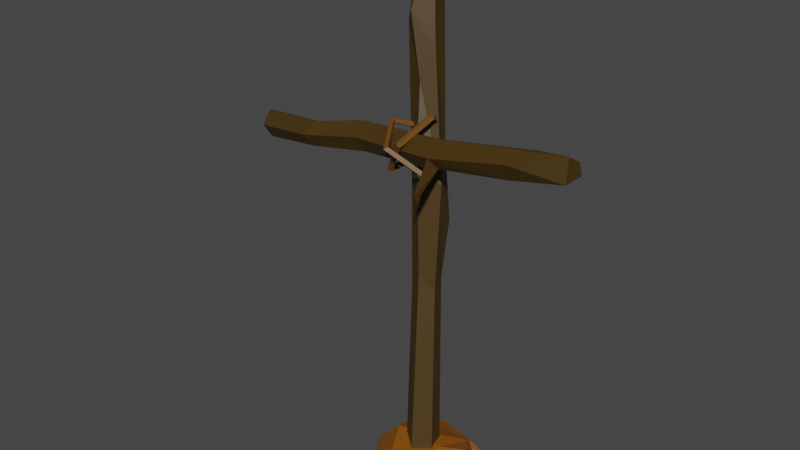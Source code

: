 # Source: stickcross.blend  (saved by Blender 3.4.6; exported with 4.5.12 LTS)
import bpy
from mathutils import Matrix  # noqa: F401  (used for matrix-valued properties, if any)

bpy.ops.wm.read_factory_settings(use_empty=True)
scene = bpy.context.scene
scene.name = 'Scene'

# ---- collections
col_collection = bpy.data.collections.new('Collection'); scene.collection.children.link(col_collection)

# ---- materials (node trees are filled in below, after node groups)
mat_material_002 = bpy.data.materials.new('Material.002')
mat_material_002.use_transparent_shadow = False
mat_material_003 = bpy.data.materials.new('Material.003')
mat_material_003.use_transparent_shadow = False
mat_rope = bpy.data.materials.new('rope')
mat_rope.use_transparent_shadow = False

# ---- material node trees
mat_material_002.use_nodes = True; mat_material_002.node_tree.nodes.clear()
_N = mat_material_002.node_tree.nodes; _L = mat_material_002.node_tree.links
n0 = _N.new('ShaderNodeBsdfPrincipled'); n0.name = 'Principled BSDF'; n0.location = (10, 300)
n0.distribution = 'GGX'
n0.subsurface_method = 'RANDOM_WALK_SKIN'
n0.inputs[0].default_value = (0.0581, 0.03085, 0.002341, 1.0)
n0.inputs[3].default_value = 1.45
n0.inputs[27].default_value = (0.0, 0.0, 0.0, 1.0)
n0.inputs[28].default_value = 1.0
n1 = _N.new('ShaderNodeOutputMaterial'); n1.name = 'Material Output'; n1.location = (300, 300)
_L.new(n0.outputs[0], n1.inputs[0])
n1.is_active_output = True
mat_material_003.use_nodes = True; mat_material_003.node_tree.nodes.clear()
_N = mat_material_003.node_tree.nodes; _L = mat_material_003.node_tree.links
n0 = _N.new('ShaderNodeBsdfPrincipled'); n0.name = 'Principled BSDF'; n0.location = (10, 300)
n0.distribution = 'GGX'
n0.subsurface_method = 'RANDOM_WALK_SKIN'
n0.inputs[0].default_value = (0.2266, 0.07107, 0.0, 1.0)
n0.inputs[3].default_value = 1.45
n0.inputs[27].default_value = (0.0, 0.0, 0.0, 1.0)
n0.inputs[28].default_value = 1.0
n1 = _N.new('ShaderNodeOutputMaterial'); n1.name = 'Material Output'; n1.location = (300, 300)
_L.new(n0.outputs[0], n1.inputs[0])
n1.is_active_output = True
mat_rope.use_nodes = True; mat_rope.node_tree.nodes.clear()
_N = mat_rope.node_tree.nodes; _L = mat_rope.node_tree.links
n0 = _N.new('ShaderNodeBsdfPrincipled'); n0.name = 'Principled BSDF'; n0.location = (10, 300)
n0.distribution = 'GGX'
n0.subsurface_method = 'RANDOM_WALK_SKIN'
n0.inputs[0].default_value = (0.147, 0.06125, 0.006995, 1.0)
n0.inputs[3].default_value = 1.45
n0.inputs[27].default_value = (0.0, 0.0, 0.0, 1.0)
n0.inputs[28].default_value = 1.0
n1 = _N.new('ShaderNodeOutputMaterial'); n1.name = 'Material Output'; n1.location = (300, 300)
_L.new(n0.outputs[0], n1.inputs[0])
n1.is_active_output = True

# ---- world
world_world = bpy.data.worlds.new('World'); scene.world = world_world
world_world.use_nodes = True; world_world.node_tree.nodes.clear()
_N = world_world.node_tree.nodes; _L = world_world.node_tree.links
n0 = _N.new('ShaderNodeOutputWorld'); n0.name = 'World Output'; n0.location = (300, 300)
n1 = _N.new('ShaderNodeBackground'); n1.name = 'Background'; n1.location = (10, 300)
n1.inputs[0].default_value = (0.05088, 0.05088, 0.05088, 1.0)
_L.new(n1.outputs[0], n0.inputs[0])
n0.is_active_output = True
world_world.color = (0.05088, 0.05088, 0.05088)
world_world.use_sun_shadow = False
world_world.sun_shadow_jitter_overblur = 0.0

# ---- meshes
me_cylinder = bpy.data.meshes.new('Cylinder')
me_cylinder.from_pydata([(-0.6145, -0.01347, -0.07569), (0.6816, -0.04851, 0.08086), (0.6671, -0.01562, 0.1566), (0.6773, 0.02973, 0.128), (0.6798, 0.04483, 0.07707), (-0.3818, -0.04112, -0.04442), (-0.6182, 0.02587, -0.02765), (-0.6069, 0.07785, -0.05162), (-0.6018, 0.0769, -0.1097), (-0.6049, 0.01687, -0.1266), (-0.1619, -0.02162, -0.001817), (0.4743, -0.05026, 0.08657), (0.5187, 0.05135, 0.1133), (0.4572, -0.02322, 0.02301), (0.1637, -0.01086, 0.07851), (0.1699, 0.04209, 0.05582), (0.1494, 0.04647, -0.009358), (-0.1583, 0.01965, 0.04881), (-0.1289, 0.07411, 0.02377), (-0.1458, 0.07521, -0.04153), (-0.1385, 0.00719, -0.05662), (-0.3723, -0.004505, -0.001806), (-0.3676, 0.04639, -0.02285), (-0.36, 0.04169, -0.07741), (-0.36, -0.01211, -0.09008), (0.1778, -0.05594, 0.02746), (0.1712, -0.02547, -0.02471), (0.2164, -0.156, -0.07389), (0.2152, -0.1691, -0.05158), (0.2021, -0.02837, -0.01256)], [], [(2, 3, 12), (3, 4, 12), (1, 11, 13), (24, 5, 9), (5, 21, 6), (28, 27, 29), (29, 27, 26), (11, 1, 2), (2, 1, 4, 3), (4, 1, 13), (8, 9, 0, 6, 7), (25, 10, 20, 26), (9, 5, 0), (0, 5, 6), (26, 20, 19, 16), (16, 19, 18, 15), (18, 17, 14, 15), (17, 10, 25, 14), (21, 5, 10, 17), (22, 21, 17, 18), (19, 23, 22, 18), (20, 24, 23, 19), (10, 5, 24, 20), (25, 29, 13, 11), (13, 29, 16, 4), (4, 16, 15, 12), (12, 15, 14, 2), (14, 25, 11, 2), (9, 8, 23, 24), (16, 29, 26), (8, 7, 22, 23), (22, 7, 6, 21), (27, 28, 25, 26), (25, 28, 29)])
_uv = me_cylinder.uv_layers.new(name='UVMap')
_uv.uv.foreach_set('vector', [0.8, 0.9982, 0.6, 1.0, 0.6, 0.9396, 0.6, 1.0, 0.4, 0.9973, 0.6, 0.9396, 0.1, 1.0, 2.98e-08, 0.9225, 0.2, 0.9119, 0.2, 0.5988, 2.98e-08, 0.5931, 0.2, 0.5007, 1.0, 0.5931, 0.8, 0.5988, 0.8, 0.5009, 0.02506, 0.8008, 0.1765, 0.8022, 0.181, 0.8072, 0.181, 0.8072, 0.1765, 0.8022, 0.1728, 0.794, 1.0, 0.9225, 1.0, 1.0, 0.8, 0.9982, 0.4783, 0.3242, 0.1358, 0.407, 0.1089, 0.05584, 0.3911, 0.05584, 0.4, 0.9973, 0.1, 1.0, 0.2, 0.9119, 0.6089, 0.05584, 0.5217, 0.3242, 0.75, 0.49, 0.9783, 0.3242, 0.8911, 0.05584, 0.02408, 0.8009, 2.98e-08, 0.6575, 0.2, 0.666, 0.1728, 0.794, 0.2, 0.5007, 2.98e-08, 0.5931, 2.98e-08, 0.5, 1.0, 0.5, 1.0, 0.5931, 0.8, 0.5009, 0.1728, 0.794, 0.2, 0.666, 0.4, 0.6616, 0.4, 0.7951, 0.4, 0.7951, 0.4, 0.6616, 0.6, 0.6766, 0.6, 0.8079, 0.6, 0.6766, 0.8, 0.6628, 0.8, 0.8073, 0.6, 0.8079, 0.8, 0.6628, 1.0, 0.6575, 1.0, 0.8263, 0.8, 0.8073, 0.8, 0.5988, 1.0, 0.5931, 1.0, 0.6575, 0.8, 0.6628, 0.6, 0.5988, 0.8, 0.5988, 0.8, 0.6628, 0.6, 0.6766, 0.4, 0.6616, 0.4, 0.5988, 0.6, 0.5988, 0.6, 0.6766, 0.2, 0.666, 0.2, 0.5988, 0.4, 0.5988, 0.4, 0.6616, 2.98e-08, 0.6575, 2.98e-08, 0.5931, 0.2, 0.5988, 0.2, 0.666, 0.02408, 0.8009, 0.181, 0.8072, 0.2, 0.9119, 2.98e-08, 0.9225, 0.2, 0.9119, 0.181, 0.8072, 0.4, 0.7951, 0.4, 0.9973, 0.4, 0.9973, 0.4, 0.7951, 0.6, 0.8079, 0.6, 0.9396, 0.6, 0.9396, 0.6, 0.8079, 0.8, 0.8073, 0.8, 0.9982, 0.8, 0.8073, 1.0, 0.8263, 1.0, 0.9225, 0.8, 0.9982, 0.2, 0.5007, 0.4, 0.5022, 0.4, 0.5988, 0.2, 0.5988, 0.4, 0.7951, 0.181, 0.8072, 0.1728, 0.794, 0.4, 0.5022, 0.6, 0.5033, 0.6, 0.5988, 0.4, 0.5988, 0.6, 0.5988, 0.6, 0.5033, 0.8, 0.5009, 0.8, 0.5988, 0.1765, 0.8022, 0.02506, 0.8008, 0.02408, 0.8009, 0.1728, 0.794, 0.02408, 0.8009, 0.02506, 0.8008, 0.181, 0.8072])
me_cylinder.materials.append(mat_material_002)
me_cylinder.update()
me_cylinder_001 = bpy.data.meshes.new('Cylinder.001')
me_cylinder_001.from_pydata([(0.1256, -0.2295, -0.8943), (-0.08164, 0.1269, 0.8365), (-0.1649, 0.1442, 0.8204), (0.1016, -0.1256, -0.9208), (-0.145, 0.2003, 0.8125), (-0.09583, 0.1984, 0.8181), (0.00186, 0.01666, -0.1717), (0.06246, 0.04669, -0.07277), (-0.05492, 0.02649, 0.4011), (0.02667, 0.06386, 0.1644), (0.06041, -0.08079, -0.7666), (0.0439, -0.095, -0.24), (0.06626, -0.1846, -0.9118), (0.1644, -0.1183, -0.9112), (0.1818, -0.1856, -0.8944), (-0.0006038, -0.0752, -0.3046), (0.07689, -0.01194, -0.2689), (0.09652, -0.07273, -0.2936), (-0.05961, -0.00717, 0.09312), (-0.04039, 0.05983, 0.1488), (0.07201, -0.01458, 0.07823), (-0.008766, -0.04559, 0.1737), (-0.1093, 0.04424, 0.627), (-0.1523, 0.08657, 0.5699), (-0.1391, 0.1602, 0.5971), (-0.028, 0.07235, 0.5098)], [], [(4, 5, 24), (5, 1, 25), (25, 1, 22), (18, 6, 15), (11, 18, 15), (9, 25, 20), (15, 6, 10), (6, 16, 10), (18, 19, 6), (9, 20, 7), (5, 25, 9), (24, 5, 9), (22, 23, 8), (24, 23, 2, 4), (1, 5, 4, 2), (2, 23, 22, 1), (13, 14, 0, 12, 3), (20, 17, 16, 7), (17, 20, 11), (8, 21, 20, 25), (6, 7, 16), (19, 18, 23, 24), (19, 24, 9), (18, 21, 8, 23), (15, 12, 0, 11), (14, 13, 16, 17), (12, 15, 10), (10, 16, 13), (11, 0, 14, 17), (7, 6, 19, 9), (3, 10, 13), (12, 10, 3), (11, 21, 18), (20, 21, 11), (25, 22, 8)])
_uv = me_cylinder_001.uv_layers.new(name='UVMap')
_uv.uv.foreach_set('vector', [0.6, 1.0, 0.4, 0.9992, 0.6, 0.9365, 0.4, 0.9992, 0.1318, 1.0, 0.2, 0.905, 0.2, 0.905, 0.1318, 1.0, 2.98e-08, 0.9375, 0.8, 0.7952, 0.6, 0.7199, 0.8, 0.6749, 1.0, 0.6914, 0.8, 0.7952, 0.8, 0.6749, 0.4, 0.8142, 0.2, 0.905, 0.2, 0.7861, 0.8, 0.6749, 0.6, 0.7199, 0.6, 0.5644, 0.6, 0.7199, 0.4, 0.6848, 0.6, 0.5644, 0.8, 0.7952, 0.6, 0.8125, 0.6, 0.7199, 0.4, 0.8142, 0.2, 0.7861, 0.4, 0.75, 0.4, 0.9992, 0.2, 0.905, 0.4, 0.8142, 0.6, 0.9365, 0.4, 0.9992, 0.4, 0.8142, 1.0, 0.9375, 0.8, 0.926, 1.0, 0.875, 0.6, 0.9365, 0.8, 0.926, 0.8, 1.0, 0.6, 1.0, 0.09961, 0.3807, 0.1089, 0.05584, 0.3911, 0.05584, 0.4783, 0.3242, 0.8, 1.0, 0.8, 0.926, 1.0, 0.9375, 1.0, 1.0, 0.6089, 0.05584, 0.5217, 0.3242, 0.75, 0.49, 0.9783, 0.3242, 0.8911, 0.05584, 0.2, 0.7861, 0.2, 0.6741, 0.4, 0.6848, 0.4, 0.75, 0.2, 0.6741, 0.2, 0.7861, 2.98e-08, 0.6914, 2.98e-08, 0.875, 2.98e-08, 0.8125, 0.2, 0.7861, 0.2, 0.905, 0.6, 0.7199, 0.4, 0.75, 0.4, 0.6848, 0.6, 0.8125, 0.8, 0.7952, 0.8, 0.926, 0.6, 0.9365, 0.6, 0.8125, 0.6, 0.9365, 0.4, 0.8142, 0.8, 0.7952, 1.0, 0.8125, 1.0, 0.875, 0.8, 0.926, 0.8, 0.6749, 0.8, 0.5019, 1.0, 0.5015, 1.0, 0.6914, 0.2, 0.5016, 0.4, 0.5012, 0.4, 0.6848, 0.2, 0.6741, 0.8, 0.5019, 0.8, 0.6749, 0.6, 0.5644, 0.6, 0.5644, 0.4, 0.6848, 0.4, 0.5012, 2.98e-08, 0.6914, 2.98e-08, 0.5015, 0.2, 0.5016, 0.2, 0.6741, 0.4, 0.75, 0.6, 0.7199, 0.6, 0.8125, 0.4, 0.8142, 0.6, 0.5, 0.6, 0.5644, 0.4, 0.5012, 0.8, 0.5019, 0.6, 0.5644, 0.6, 0.5, 1.0, 0.6914, 1.0, 0.8125, 0.8, 0.7952, 0.2, 0.7861, 2.98e-08, 0.8125, 2.98e-08, 0.6914, 0.2, 0.905, 2.98e-08, 0.9375, 2.98e-08, 0.875])
me_cylinder_001.materials.append(mat_material_002)
me_cylinder_001.update()
me_cube = bpy.data.meshes.new('Cube')
me_cube.from_pydata([(-0.184, -0.08167, -0.03367), (-0.1728, 0.1317, 0.02421), (0.1285, -0.1373, -0.04285), (-0.2073, -0.03498, 0.00536), (-0.157, 0.1467, -0.02681), (-0.08394, 0.1931, 0.004644), (0.07042, 0.1402, 0.02401), (0.1322, 0.1555, -0.01938), (0.1097, 0.06494, 0.04697), (0.1664, -0.04755, 0.0001166), (0.1797, -0.04395, -0.07333), (0.03956, -0.2152, -0.006233), (0.04301, -0.1747, -0.06188), (-0.1152, -0.1677, -0.009038), (0.05738, 0.2001, -0.04738), (0.1766, 0.06569, -0.07726), (-0.03335, 0.03535, 0.06949), (-0.14, -0.004819, 0.07327), (0.03237, 0.008237, 0.05669), (-0.09035, -0.1027, 0.05297), (0.04825, -0.1309, 0.04011)], [], [(0, 13, 3), (3, 17, 1), (3, 19, 17), (1, 5, 4), (5, 6, 14), (6, 7, 14), (6, 15, 7), (8, 15, 6), (8, 9, 15), (12, 13, 0), (2, 12, 10), (18, 9, 8), (16, 19, 20), (18, 2, 9), (20, 11, 2), (20, 13, 11), (4, 0, 3), (4, 3, 1), (1, 6, 5), (4, 5, 14), (6, 1, 16), (6, 18, 8), (1, 17, 16), (16, 18, 6), (10, 12, 15), (2, 11, 12), (15, 12, 0), (12, 11, 13), (14, 0, 4), (0, 14, 15), (16, 20, 18), (16, 17, 19), (20, 19, 13), (18, 20, 2), (19, 3, 13), (10, 15, 9), (10, 9, 2), (15, 14, 7)])
_uv = me_cube.uv_layers.new(name='UVMap')
_uv.uv.foreach_set('vector', [0.4729, 0.05011, 0.5667, 0.01918, 0.5215, 0.1174, 0.5215, 0.1174, 0.6017, 0.1836, 0.5029, 0.2502, 0.5215, 0.1174, 0.625, 0.1426, 0.6017, 0.1836, 0.5029, 0.2502, 0.4629, 0.332, 0.4097, 0.2379, 0.4629, 0.332, 0.5548, 0.4546, 0.3889, 0.4908, 0.5548, 0.4546, 0.4878, 0.5102, 0.3889, 0.4908, 0.5548, 0.4546, 0.4439, 0.6022, 0.4878, 0.5102, 0.6294, 0.5205, 0.4439, 0.6022, 0.5548, 0.4546, 0.6294, 0.5205, 0.5927, 0.6424, 0.4439, 0.6022, 0.5252, 0.8367, 0.5735, 0.9718, 0.4777, 0.9957, 0.5883, 0.7438, 0.5252, 0.8367, 0.5025, 0.6794, 0.7031, 0.5567, 0.5927, 0.6424, 0.6294, 0.5205, 0.7685, 0.537, 0.8085, 0.6356, 0.7119, 0.6806, 0.7031, 0.5567, 0.5883, 0.7438, 0.5927, 0.6424, 0.7119, 0.6806, 0.7092, 0.7489, 0.5883, 0.7438, 0.7119, 0.6806, 0.8586, 0.7147, 0.7092, 0.7489, 0.4097, 0.2379, 0.4729, 0.05011, 0.5215, 0.1174, 0.4097, 0.2379, 0.5215, 0.1174, 0.5029, 0.2502, 0.5029, 0.2502, 0.5548, 0.4546, 0.4629, 0.332, 0.4097, 0.2379, 0.4629, 0.332, 0.4245, 0.4492, 0.5548, 0.4546, 0.5029, 0.2502, 0.6222, 0.3415, 0.5548, 0.4546, 0.623, 0.4107, 0.6294, 0.5205, 0.5029, 0.2502, 0.6017, 0.1836, 0.6224, 0.2681, 0.6222, 0.3415, 0.623, 0.4107, 0.5548, 0.4546, 0.5025, 0.6794, 0.5252, 0.8367, 0.372, 0.704, 0.6101, 0.7798, 0.6093, 0.8439, 0.5252, 0.8367, 0.372, 0.704, 0.5252, 0.8367, 0.4777, 0.9957, 0.5252, 0.8367, 0.6093, 0.8439, 0.5735, 0.9718, 0.3889, 0.4908, 0.1719, 0.7473, 0.1427, 0.5052, 0.1719, 0.7473, 0.3889, 0.4908, 0.4439, 0.6022, 0.7685, 0.537, 0.7119, 0.6806, 0.7031, 0.5567, 0.7685, 0.537, 0.8524, 0.5647, 0.8085, 0.6356, 0.7119, 0.6806, 0.8085, 0.6356, 0.8586, 0.7147, 0.7031, 0.5567, 0.7119, 0.6806, 0.5883, 0.7438, 0.8085, 0.6356, 0.875, 0.6375, 0.8586, 0.7147, 0.5025, 0.6794, 0.4439, 0.6022, 0.5927, 0.6424, 0.5025, 0.6794, 0.5927, 0.6424, 0.5883, 0.7438, 0.4439, 0.6022, 0.3889, 0.4908, 0.4878, 0.5102])
me_cube.materials.append(mat_material_003)
me_cube.update()
me_torus_001 = bpy.data.meshes.new('Torus.001')
me_torus_001.from_pydata([(0.57, 0.0, 0.0), (0.52, 0.0, 0.05), (0.47, 0.0, 6.123e-18), (0.52, 0.0, -0.05), (0.1761, 0.5421, 0.0), (0.1607, 0.4945, 0.05), (0.1452, 0.447, 6.123e-18), (0.1607, 0.4945, -0.05), (-0.4611, 0.335, 0.0), (-0.4207, 0.3056, 0.05), (-0.3802, 0.2763, 6.123e-18), (-0.4207, 0.3056, -0.05), (-0.4611, -0.335, 0.0), (-0.4207, -0.3056, 0.05), (-0.3802, -0.2763, 6.123e-18), (-0.4207, -0.3056, -0.05), (0.1761, -0.5421, 0.0), (0.1607, -0.4945, 0.05), (0.1452, -0.447, 6.123e-18), (0.1607, -0.4945, -0.05)], [], [(0, 4, 5, 1), (1, 5, 6, 2), (2, 6, 7, 3), (3, 7, 4, 0), (4, 8, 9, 5), (5, 9, 10, 6), (6, 10, 11, 7), (7, 11, 8, 4), (8, 12, 13, 9), (9, 13, 14, 10), (10, 14, 15, 11), (11, 15, 12, 8), (12, 16, 17, 13), (13, 17, 18, 14), (14, 18, 19, 15), (15, 19, 16, 12), (16, 0, 1, 17), (17, 1, 2, 18), (18, 2, 3, 19), (19, 3, 0, 16)])
_uv = me_torus_001.uv_layers.new(name='UVMap')
_uv.uv.foreach_set('vector', [0.6, 0.5, 0.8, 0.5, 0.8, 0.75, 0.6, 0.75, 0.6, 0.75, 0.8, 0.75, 0.8, 1.0, 0.6, 1.0, 0.6, 0.0, 0.8, 0.0, 0.8, 0.25, 0.6, 0.25, 0.6, 0.25, 0.8, 0.25, 0.8, 0.5, 0.6, 0.5, 0.8, 0.5, 1.0, 0.5, 1.0, 0.75, 0.8, 0.75, 0.8, 0.75, 1.0, 0.75, 1.0, 1.0, 0.8, 1.0, 0.8, 0.0, 1.0, 0.0, 1.0, 0.25, 0.8, 0.25, 0.8, 0.25, 1.0, 0.25, 1.0, 0.5, 0.8, 0.5, 0.0, 0.5, 0.2, 0.5, 0.2, 0.75, 0.0, 0.75, 0.0, 0.75, 0.2, 0.75, 0.2, 1.0, 0.0, 1.0, 0.0, 0.0, 0.2, 0.0, 0.2, 0.25, 0.0, 0.25, 0.0, 0.25, 0.2, 0.25, 0.2, 0.5, 0.0, 0.5, 0.2, 0.5, 0.4, 0.5, 0.4, 0.75, 0.2, 0.75, 0.2, 0.75, 0.4, 0.75, 0.4, 1.0, 0.2, 1.0, 0.2, 0.0, 0.4, 0.0, 0.4, 0.25, 0.2, 0.25, 0.2, 0.25, 0.4, 0.25, 0.4, 0.5, 0.2, 0.5, 0.4, 0.5, 0.6, 0.5, 0.6, 0.75, 0.4, 0.75, 0.4, 0.75, 0.6, 0.75, 0.6, 1.0, 0.4, 1.0, 0.4, 0.0, 0.6, 0.0, 0.6, 0.25, 0.4, 0.25, 0.4, 0.25, 0.6, 0.25, 0.6, 0.5, 0.4, 0.5])
me_torus_001.materials.append(mat_rope)
me_torus_001.update()
me_torus_002 = bpy.data.meshes.new('Torus.002')
me_torus_002.from_pydata([(0.57, 0.0, 0.0), (0.52, 0.0, 0.05), (0.47, 0.0, 6.123e-18), (0.52, 0.0, -0.05), (0.1761, 0.5421, 0.0), (0.1607, 0.4945, 0.05), (0.1452, 0.447, 6.123e-18), (0.1607, 0.4945, -0.05), (-0.4611, 0.335, 0.0), (-0.4207, 0.3056, 0.05), (-0.3802, 0.2763, 6.123e-18), (-0.4207, 0.3056, -0.05), (-0.4611, -0.335, 0.0), (-0.4207, -0.3056, 0.05), (-0.3802, -0.2763, 6.123e-18), (-0.4207, -0.3056, -0.05), (0.1761, -0.5421, 0.0), (0.1607, -0.4945, 0.05), (0.1452, -0.447, 6.123e-18), (0.1607, -0.4945, -0.05)], [], [(0, 4, 5, 1), (1, 5, 6, 2), (2, 6, 7, 3), (3, 7, 4, 0), (4, 8, 9, 5), (5, 9, 10, 6), (6, 10, 11, 7), (7, 11, 8, 4), (8, 12, 13, 9), (9, 13, 14, 10), (10, 14, 15, 11), (11, 15, 12, 8), (12, 16, 17, 13), (13, 17, 18, 14), (14, 18, 19, 15), (15, 19, 16, 12), (16, 0, 1, 17), (17, 1, 2, 18), (18, 2, 3, 19), (19, 3, 0, 16)])
_uv = me_torus_002.uv_layers.new(name='UVMap')
_uv.uv.foreach_set('vector', [0.6, 0.5, 0.8, 0.5, 0.8, 0.75, 0.6, 0.75, 0.6, 0.75, 0.8, 0.75, 0.8, 1.0, 0.6, 1.0, 0.6, 0.0, 0.8, 0.0, 0.8, 0.25, 0.6, 0.25, 0.6, 0.25, 0.8, 0.25, 0.8, 0.5, 0.6, 0.5, 0.8, 0.5, 1.0, 0.5, 1.0, 0.75, 0.8, 0.75, 0.8, 0.75, 1.0, 0.75, 1.0, 1.0, 0.8, 1.0, 0.8, 0.0, 1.0, 0.0, 1.0, 0.25, 0.8, 0.25, 0.8, 0.25, 1.0, 0.25, 1.0, 0.5, 0.8, 0.5, 0.0, 0.5, 0.2, 0.5, 0.2, 0.75, 0.0, 0.75, 0.0, 0.75, 0.2, 0.75, 0.2, 1.0, 0.0, 1.0, 0.0, 0.0, 0.2, 0.0, 0.2, 0.25, 0.0, 0.25, 0.0, 0.25, 0.2, 0.25, 0.2, 0.5, 0.0, 0.5, 0.2, 0.5, 0.4, 0.5, 0.4, 0.75, 0.2, 0.75, 0.2, 0.75, 0.4, 0.75, 0.4, 1.0, 0.2, 1.0, 0.2, 0.0, 0.4, 0.0, 0.4, 0.25, 0.2, 0.25, 0.2, 0.25, 0.4, 0.25, 0.4, 0.5, 0.2, 0.5, 0.4, 0.5, 0.6, 0.5, 0.6, 0.75, 0.4, 0.75, 0.4, 0.75, 0.6, 0.75, 0.6, 1.0, 0.4, 1.0, 0.4, 0.0, 0.6, 0.0, 0.6, 0.25, 0.4, 0.25, 0.4, 0.25, 0.6, 0.25, 0.6, 0.5, 0.4, 0.5])
me_torus_002.materials.append(mat_rope)
me_torus_002.update()

# ---- objects
ob_stickside = bpy.data.objects.new('stickside', me_cylinder)
ob_stickup = bpy.data.objects.new('stickup', me_cylinder_001)
ob_dirt = bpy.data.objects.new('dirt', me_cube)
ob_rope2 = bpy.data.objects.new('rope2', me_torus_001)
ob_rope1 = bpy.data.objects.new('rope1', me_torus_002)

# ---- transforms, parenting, visibility, modifiers, constraints
ob_stickside.location = (-0.4231, -0.1626, 1.067)
ob_stickup.location = (-0.3475, -0.08796, 0.8703)
ob_dirt.location = (-0.1896, -0.2507, -0.04134)
ob_rope2.location = (-0.3829, -0.1029, 1.075)
ob_rope2.rotation_euler = (0.0, -1.035, 0.0)
ob_rope2.scale = (0.2374, 0.2374, 0.2374)
ob_rope1.location = (-0.3586, -0.129, 1.075)
ob_rope1.rotation_euler = (-0.0, -2.573, -0.0)
ob_rope1.scale = (0.2374, 0.2374, 0.2374)

# ---- collection membership
col_collection.objects.link(ob_stickside)
col_collection.objects.link(ob_stickup)
col_collection.objects.link(ob_dirt)
col_collection.objects.link(ob_rope2)
col_collection.objects.link(ob_rope1)

# ---- scene / render settings (as saved in the file)
scene.frame_start = 1; scene.frame_end = 250; scene.frame_set(1)
scene.render.engine = 'BLENDER_EEVEE_NEXT'
scene.cycles.sampling_pattern = 'TABULATED_SOBOL'
scene.cycles.use_light_tree = False
scene.view_settings.view_transform = 'Filmic'
bpy.context.view_layer.update()

# ---- added for rendering (the .blend has no active camera and no usable light): camera, sun
cam_auto = bpy.data.cameras.new('AutoCamera')
cam_auto.lens = 50.0
cam_auto.sensor_width = 36.0
cam_auto.clip_end = 1000.0
ob_auto_camera = bpy.data.objects.new('AutoCamera', cam_auto)
scene.collection.objects.link(ob_auto_camera)
ob_auto_camera.location = (1.74976, -2.74626, 2.50705)
ob_auto_camera.rotation_euler = (1.09748, -7.21219e-08, 0.694738)
scene.camera = ob_auto_camera
light_auto_sun = bpy.data.lights.new('AutoSun', 'SUN')
light_auto_sun.energy = 3.0
light_auto_sun.angle = 0.0523599
ob_auto_sun = bpy.data.objects.new('AutoSun', light_auto_sun)
scene.collection.objects.link(ob_auto_sun)
ob_auto_sun.rotation_euler = (0.872665, 0.174533, 0.523599)
bpy.context.view_layer.update()
